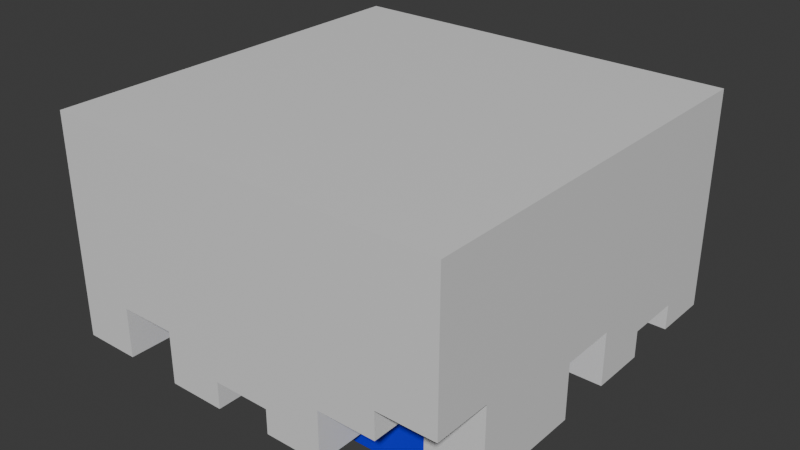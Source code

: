 # Source: Square_platform.blend  (saved by Blender 5.0.119; exported with 4.5.12 LTS)
import bpy
from mathutils import Matrix  # noqa: F401  (used for matrix-valued properties, if any)

bpy.ops.wm.read_factory_settings(use_empty=True)
scene = bpy.context.scene
scene.name = 'Scene'

# ---- materials (node trees are filled in below, after node groups)
mat_surface = bpy.data.materials.new('Surface')
mat_surface.alpha_threshold = 0.0
mat_surface.use_backface_culling_lightprobe_volume = False
mat_surface.roughness = 0.5
mat_surface.line_color = (0.0, 0.0, 0.0, 1.0)
mat_core = bpy.data.materials.new('Core')

# ---- material node trees
mat_surface.use_nodes = True; mat_surface.node_tree.nodes.clear()
_N = mat_surface.node_tree.nodes; _L = mat_surface.node_tree.links
n0 = _N.new('ShaderNodeOutputMaterial'); n0.name = 'Material Output'; n0.location = (200, 100)
n1 = _N.new('ShaderNodeBsdfPrincipled'); n1.name = 'Principled BSDF'; n1.location = (-200, 100)
_L.new(n1.outputs[0], n0.inputs[0])
n0.is_active_output = True
mat_core.use_nodes = True; mat_core.node_tree.nodes.clear()
_N = mat_core.node_tree.nodes; _L = mat_core.node_tree.links
n0 = _N.new('ShaderNodeBsdfPrincipled'); n0.name = 'Principled BSDF'; n0.location = (-200, 100)
n0.inputs[0].default_value = (0.0, 0.001538, 0.8, 1.0)
n1 = _N.new('ShaderNodeOutputMaterial'); n1.name = 'Material Output'; n1.location = (200, 100)
_L.new(n0.outputs[0], n1.inputs[0])
n1.is_active_output = True

# ---- world
world_world = bpy.data.worlds.new('World'); scene.world = world_world
world_world.use_nodes = True; world_world.node_tree.nodes.clear()
_N = world_world.node_tree.nodes; _L = world_world.node_tree.links
n0 = _N.new('ShaderNodeOutputWorld'); n0.name = 'World Output'; n0.location = (200, 100)
n1 = _N.new('ShaderNodeBackground'); n1.name = 'Background'; n1.location = (-200, 100)
n1.inputs[0].default_value = (0.05088, 0.05088, 0.05088, 1.0)
_L.new(n1.outputs[0], n0.inputs[0])
n0.is_active_output = True
world_world.color = (0.05088, 0.05088, 0.05088)
world_world.sun_shadow_jitter_overblur = 0.0

# ---- meshes
me_cube = bpy.data.meshes.new('Cube')
me_cube.from_pydata([(3.0, 3.0, 0.0), (3.0, -3.0, 0.0), (-3.0, 3.0, 0.0), (-3.0, -3.0, 0.0), (-2.143, 2.143, -3.604), (-2.143, -2.143, -3.604), (2.143, 2.143, -3.604), (2.143, -2.143, -3.604), (3.0, -3.0, -2.154), (-3.0, 2.143, -2.154), (-3.0, 1.286, -2.154), (-3.0, 0.4286, -2.154), (-3.0, -0.4286, -2.154), (-3.0, -1.286, -2.154), (-3.0, -2.143, -2.154), (2.143, 3.0, -2.154), (1.286, 3.0, -2.154), (0.4286, 3.0, -2.154), (-0.4286, 3.0, -2.154), (-1.286, 3.0, -2.154), (-2.143, 3.0, -2.154), (-2.143, -3.0, -2.154), (-1.286, -3.0, -2.154), (-0.4286, -3.0, -2.154), (0.4286, -3.0, -2.154), (1.286, -3.0, -2.154), (2.143, -3.0, -2.154), (3.0, -2.143, -2.154), (3.0, -1.286, -2.154), (3.0, -0.4286, -2.154), (3.0, 0.4286, -2.154), (3.0, 1.286, -2.154), (3.0, 2.143, -2.154), (-2.143, 2.143, -2.154), (-2.143, 1.286, -2.154), (-2.143, 0.4286, -2.154), (-2.143, -0.4286, -2.154), (-2.143, -1.286, -2.154), (-2.143, -2.143, -2.154), (-1.286, 2.143, -2.154), (-1.286, -2.143, -2.154), (-0.4286, 2.143, -2.154), (-0.4286, -2.143, -2.154), (0.4286, 2.143, -2.154), (0.4286, -2.143, -2.154), (1.286, 2.143, -2.154), (1.286, -2.143, -2.154), (2.143, 2.143, -2.154), (2.143, 1.286, -2.154), (2.143, 0.4286, -2.154), (2.143, -0.4286, -2.154), (2.143, -1.286, -2.154), (2.143, -2.143, -2.154), (2.143, -2.143, -2.149), (3.0, -2.143, -2.149), (3.0, -3.0, -2.149), (2.143, -3.0, -2.149), (-3.0, -2.143, -3.305), (-2.143, -2.143, -3.305), (-2.143, -3.0, -3.305), (-3.0, -3.0, -3.305), (-2.143, -2.143, -2.552), (-1.286, -2.143, -2.552), (-1.286, -3.0, -2.552), (-2.143, -3.0, -2.552), (-1.286, -2.143, -3.341), (-0.4286, -2.143, -3.341), (-0.4286, -3.0, -3.341), (-1.286, -3.0, -3.341), (-0.4286, -2.143, -2.938), (0.4286, -2.143, -2.938), (0.4286, -3.0, -2.938), (-0.4286, -3.0, -2.938), (0.4286, -2.143, -3.305), (1.286, -2.143, -3.305), (1.286, -3.0, -3.305), (0.4286, -3.0, -3.305), (1.286, -2.143, -2.552), (2.143, -2.143, -2.552), (2.143, -3.0, -2.552), (1.286, -3.0, -2.552), (-3.0, 3.0, -2.552), (-2.143, 3.0, -2.552), (-2.143, 2.143, -2.552), (-3.0, 2.143, -2.552), (-3.0, 2.143, -2.843), (-2.143, 2.143, -2.843), (-2.143, 1.286, -2.843), (-3.0, 1.286, -2.843), (-3.0, 1.286, -2.372), (-2.143, 1.286, -2.372), (-2.143, 0.4286, -2.372), (-3.0, 0.4286, -2.372), (-3.0, 0.4286, -3.285), (-2.143, 0.4286, -3.285), (-2.143, -0.4286, -3.285), (-3.0, -0.4286, -3.285), (-3.0, -0.4286, -2.938), (-2.143, -0.4286, -2.938), (-2.143, -1.286, -2.938), (-3.0, -1.286, -2.938), (-3.0, -1.286, -2.496), (-2.143, -1.286, -2.496), (-2.143, -2.143, -2.496), (-3.0, -2.143, -2.496), (-2.143, 3.0, -2.149), (-1.286, 3.0, -2.149), (-1.286, 2.143, -2.149), (-2.143, 2.143, -2.149), (-1.286, 3.0, -3.305), (-0.4286, 3.0, -3.305), (-0.4286, 2.143, -3.305), (-1.286, 2.143, -3.305), (-0.4286, 3.0, -2.496), (0.4286, 3.0, -2.496), (0.4286, 2.143, -2.496), (-0.4286, 2.143, -2.496), (0.4286, 3.0, -3.341), (1.286, 3.0, -3.341), (1.286, 2.143, -3.341), (0.4286, 2.143, -3.341), (1.286, 3.0, -2.899), (2.143, 3.0, -2.899), (2.143, 2.143, -2.899), (1.286, 2.143, -2.899), (2.143, 3.0, -3.285), (3.0, 3.0, -3.285), (3.0, 2.143, -3.285), (2.143, 2.143, -3.285), (2.143, 2.143, -2.899), (3.0, 2.143, -2.899), (3.0, 1.286, -2.899), (2.143, 1.286, -2.899), (2.143, 1.286, -3.305), (3.0, 1.286, -3.305), (3.0, 0.4286, -3.305), (2.143, 0.4286, -3.305), (2.143, 0.4286, -2.496), (3.0, 0.4286, -2.496), (3.0, -0.4286, -2.496), (2.143, -0.4286, -2.496), (2.143, -0.4286, -3.341), (3.0, -0.4286, -3.341), (3.0, -1.286, -3.341), (2.143, -1.286, -3.341), (2.143, -1.286, -3.285), (3.0, -1.286, -3.285), (3.0, -2.143, -3.285), (2.143, -2.143, -3.285)], [], [(0, 2, 3, 1), (5, 7, 52, 46, 44, 42, 40, 38), (4, 33, 39, 41, 43, 45, 47, 6), (4, 5, 38, 37, 36, 35, 34, 33), (5, 4, 6, 7), (6, 47, 48, 49, 50, 51, 52, 7), (53, 54, 55, 56), (27, 54, 53, 52), (8, 55, 54, 27), (26, 56, 55, 8), (52, 53, 56, 26), (57, 58, 59, 60), (38, 58, 57, 14), (21, 59, 58, 38), (61, 62, 63, 64), (40, 62, 61, 38), (22, 63, 62, 40), (38, 61, 64, 21), (65, 66, 67, 68), (42, 66, 65, 40), (23, 67, 66, 42), (40, 65, 68, 22), (69, 70, 71, 72), (44, 70, 69, 42), (24, 71, 70, 44), (42, 69, 72, 23), (73, 74, 75, 76), (46, 74, 73, 44), (25, 75, 74, 46), (3, 60, 59, 21, 64, 63, 22, 68, 67, 23, 72, 71, 24, 76, 75, 25, 80, 79, 26, 8, 1), (44, 73, 76, 24), (77, 78, 79, 80), (52, 78, 77, 46), (26, 79, 78, 52), (46, 77, 80, 25), (81, 82, 83, 84), (33, 83, 82, 20), (9, 84, 83, 33), (85, 86, 87, 88), (33, 86, 85, 9), (34, 87, 86, 33), (10, 88, 87, 34), (89, 90, 91, 92), (34, 90, 89, 10), (35, 91, 90, 34), (11, 92, 91, 35), (93, 94, 95, 96), (35, 94, 93, 11), (36, 95, 94, 35), (12, 96, 95, 36), (97, 98, 99, 100), (36, 98, 97, 12), (37, 99, 98, 36), (13, 100, 99, 37), (101, 102, 103, 104), (37, 102, 101, 13), (38, 103, 102, 37), (14, 104, 103, 38), (2, 81, 84, 9, 85, 88, 10, 89, 92, 11, 93, 96, 12, 97, 100, 13, 101, 104, 14, 57, 60, 3), (105, 106, 107, 108), (19, 106, 105, 20), (39, 107, 106, 19), (33, 108, 107, 39), (20, 105, 108, 33), (109, 110, 111, 112), (2, 0, 126, 125, 15, 122, 121, 16, 118, 117, 17, 114, 113, 18, 110, 109, 19, 20, 82, 81), (41, 111, 110, 18), (39, 112, 111, 41), (19, 109, 112, 39), (113, 114, 115, 116), (43, 115, 114, 17), (41, 116, 115, 43), (18, 113, 116, 41), (117, 118, 119, 120), (45, 119, 118, 16), (43, 120, 119, 45), (17, 117, 120, 43), (121, 122, 123, 124), (47, 123, 122, 15), (45, 124, 123, 47), (16, 121, 124, 45), (125, 126, 127, 128), (47, 128, 127, 32), (15, 125, 128, 47), (129, 130, 131, 132), (32, 130, 129, 47), (48, 132, 131, 31), (47, 129, 132, 48), (133, 134, 135, 136), (31, 134, 133, 48), (0, 1, 8, 27, 147, 146, 28, 143, 142, 29, 139, 138, 30, 135, 134, 31, 131, 130, 32, 127, 126), (49, 136, 135, 30), (48, 133, 136, 49), (137, 138, 139, 140), (30, 138, 137, 49), (50, 140, 139, 29), (49, 137, 140, 50), (141, 142, 143, 144), (29, 142, 141, 50), (51, 144, 143, 28), (50, 141, 144, 51), (145, 146, 147, 148), (28, 146, 145, 51), (52, 148, 147, 27), (51, 145, 148, 52)])
me_cube.polygons.foreach_set('material_index', [0, 1, 1, 1, 1, 1, 0, 0, 0, 0, 0, 0, 0, 0, 0, 0, 0, 0, 0, 0, 0, 0, 0, 0, 0, 0, 0, 0, 0, 0, 0, 0, 0, 0, 0, 0, 0, 0, 0, 0, 0, 0, 0, 0, 0, 0, 0, 0, 0, 0, 0, 0, 0, 0, 0, 0, 0, 0, 0, 0, 0, 0, 0, 0, 0, 0, 0, 0, 0, 0, 0, 0, 0, 0, 0, 0, 0, 0, 0, 0, 0, 0, 0, 0, 0, 0, 0, 0, 0, 0, 0, 0, 0, 0, 0, 0, 0, 0, 0, 0, 0, 0, 0, 0, 0])
_uv = me_cube.uv_layers.new(name='UVMap')
_uv.uv.foreach_set('vector', [0.3953, 2.985e-08, 0.3953, 0.3953, 1.571e-09, 0.3953, 3.142e-08, 2.372e-15, 0.8496, 0.3953, 0.8496, 0.6777, 0.754, 0.6777, 0.754, 0.6213, 0.754, 0.5648, 0.754, 0.5083, 0.754, 0.4518, 0.754, 0.3953, 0.754, 0.6777, 0.6584, 0.6777, 0.6584, 0.6213, 0.6584, 0.5648, 0.6584, 0.5083, 0.6584, 0.4518, 0.6584, 0.3953, 0.754, 0.3953, 0.9451, 0.3953, 0.9451, 0.6777, 0.8496, 0.6777, 0.8496, 0.6213, 0.8496, 0.5648, 0.8496, 0.5083, 0.8496, 0.4518, 0.8496, 0.3953, 0.6155, -6.587e-10, 0.8979, 2.066e-08, 0.8979, 0.2824, 0.6155, 0.2824, 0.8496, 0.9601, 0.754, 0.9601, 0.754, 0.9036, 0.754, 0.8472, 0.754, 0.7907, 0.754, 0.7342, 0.754, 0.6777, 0.8496, 0.6777, 0.9625, 0.7342, 0.9625, 0.7907, 0.906, 0.7907, 0.906, 0.7342, 0.6158, 0.3953, 0.6155, 0.3953, 0.6155, 0.3389, 0.6158, 0.3389, 0.7417, 0.7907, 0.7414, 0.7907, 0.7414, 0.7342, 0.7417, 0.7342, 0.742, 0.7907, 0.7417, 0.7907, 0.7417, 0.7342, 0.742, 0.7342, 0.7149, 0.7907, 0.7146, 0.7907, 0.7146, 0.7342, 0.7149, 0.7342, 0.9625, 0.7907, 0.9625, 0.8472, 0.906, 0.8472, 0.906, 0.7907, 0.5648, 0.7907, 0.5648, 0.8665, 0.5083, 0.8665, 0.5083, 0.7907, 0.6213, 0.7907, 0.6213, 0.8665, 0.5648, 0.8665, 0.5648, 0.7907, 0.3953, 0.8689, 0.3953, 0.9254, 0.3389, 0.9254, 0.3389, 0.8689, 0.6213, 0.7907, 0.6475, 0.7907, 0.6475, 0.8472, 0.6213, 0.8472, 0.6213, 0.9036, 0.6475, 0.9036, 0.6475, 0.9601, 0.6213, 0.9601, 0.6213, 0.8472, 0.6475, 0.8472, 0.6475, 0.9036, 0.6213, 0.9036, 0.9625, 0.8472, 0.9625, 0.9036, 0.906, 0.9036, 0.906, 0.8472, 0.3389, 0.7907, 0.3389, 0.8689, 0.2824, 0.8689, 0.2824, 0.7907, 0.7146, 0.7342, 0.7146, 0.8125, 0.6581, 0.8125, 0.6581, 0.7342, 0.05648, 0.7907, 0.05648, 0.8689, 0.0, 0.8689, 0.0, 0.7907, 0.2259, 1.0, 0.1694, 1.0, 0.1694, 0.9435, 0.2259, 0.9435, 0.9451, 0.6213, 0.9969, 0.6213, 0.9969, 0.6777, 0.9451, 0.6777, 0.3953, 0.8689, 0.447, 0.8689, 0.447, 0.9254, 0.3953, 0.9254, 0.9451, 0.3953, 0.9969, 0.3953, 0.9969, 0.4518, 0.9451, 0.4518, 0.113, 1.0, 0.05648, 1.0, 0.05648, 0.9435, 0.113, 0.9435, 0.5648, 0.8665, 0.5648, 0.9424, 0.5083, 0.9424, 0.5083, 0.8665, 0.7146, 0.8125, 0.7146, 0.8883, 0.6581, 0.8883, 0.6581, 0.8125, 0.3953, -1.571e-09, 0.6131, 1.487e-08, 0.6131, 0.05648, 0.5373, 0.05648, 0.5635, 0.05648, 0.5635, 0.113, 0.5373, 0.113, 0.6155, 0.113, 0.6155, 0.1694, 0.5373, 0.1694, 0.589, 0.1694, 0.589, 0.2259, 0.5373, 0.2259, 0.6131, 0.2259, 0.6131, 0.2824, 0.5373, 0.2824, 0.5635, 0.2824, 0.5635, 0.3389, 0.5373, 0.3389, 0.5373, 0.3953, 0.3953, 0.3953, 0.8905, 0.2824, 0.8905, 0.3582, 0.834, 0.3582, 0.834, 0.2824, 0.947, 0.3389, 0.947, 0.3953, 0.8905, 0.3953, 0.8905, 0.3389, 0.7149, 0.7907, 0.7411, 0.7907, 0.7411, 0.8472, 0.7149, 0.8472, 0.7149, 0.7342, 0.7411, 0.7342, 0.7411, 0.7907, 0.7149, 0.7907, 0.9544, 0.05648, 0.9806, 0.05648, 0.9806, 0.113, 0.9544, 0.113, 0.9625, 0.9053, 0.9625, 0.9618, 0.906, 0.9618, 0.906, 0.9053, 0.6584, 0.6777, 0.6846, 0.6777, 0.6846, 0.7342, 0.6584, 0.7342, 0.9544, 0.113, 0.9806, 0.113, 0.9806, 0.1694, 0.9544, 0.1694, 0.7146, 0.8883, 0.7146, 0.9448, 0.6581, 0.9448, 0.6581, 0.8883, 0.7886, 0.3389, 0.834, 0.3389, 0.834, 0.3953, 0.7886, 0.3953, 0.7886, 0.2824, 0.834, 0.2824, 0.834, 0.3389, 0.7886, 0.3389, 0.9544, -6.494e-09, 0.9998, -3.066e-09, 0.9998, 0.05648, 0.9544, 0.05648, 0.3953, 0.9254, 0.3953, 0.9819, 0.3389, 0.9819, 0.3389, 0.9254, 0.7371, 0.8472, 0.7515, 0.8472, 0.7515, 0.9036, 0.7371, 0.9036, 0.7371, 0.9036, 0.7515, 0.9036, 0.7515, 0.9601, 0.7371, 0.9601, 0.9769, 0.1694, 0.9913, 0.1694, 0.9913, 0.2259, 0.9769, 0.2259, 0.5648, 0.9424, 0.5648, 0.9989, 0.5083, 0.9989, 0.5083, 0.9424, 0.05648, 0.8689, 0.05648, 0.9435, 0.0, 0.9435, 0.0, 0.8689, 0.3389, 0.8689, 0.3389, 0.9435, 0.2824, 0.9435, 0.2824, 0.8689, 0.113, 0.8689, 0.113, 0.9435, 0.05648, 0.9435, 0.05648, 0.8689, 0.906, 0.9053, 0.906, 0.9618, 0.8496, 0.9618, 0.8496, 0.9053, 0.9451, 0.4518, 0.9969, 0.4518, 0.9969, 0.5083, 0.9451, 0.5083, 0.9451, 0.5083, 0.9969, 0.5083, 0.9969, 0.5648, 0.9451, 0.5648, 0.9451, 0.5648, 0.9969, 0.5648, 0.9969, 0.6213, 0.9451, 0.6213, 0.9544, 0.05648, 0.9544, 0.113, 0.8979, 0.113, 0.8979, 0.05648, 0.9544, 0.1694, 0.9769, 0.1694, 0.9769, 0.2259, 0.9544, 0.2259, 0.7146, 0.9036, 0.7371, 0.9036, 0.7371, 0.9601, 0.7146, 0.9601, 0.7146, 0.8472, 0.7371, 0.8472, 0.7371, 0.9036, 0.7146, 0.9036, 0.4403, 0.3953, 0.6085, 0.3953, 0.6085, 0.4518, 0.5822, 0.4518, 0.6277, 0.4518, 0.6277, 0.5083, 0.5822, 0.5083, 0.5966, 0.5083, 0.5966, 0.5648, 0.5822, 0.5648, 0.6568, 0.5648, 0.6568, 0.6213, 0.5822, 0.6213, 0.634, 0.6213, 0.634, 0.6777, 0.5822, 0.6777, 0.6048, 0.6777, 0.6048, 0.7342, 0.5822, 0.7342, 0.6581, 0.7342, 0.6581, 0.7907, 0.4403, 0.7907, 0.9544, 0.113, 0.9544, 0.1694, 0.8979, 0.1694, 0.8979, 0.113, 0.7414, 0.7907, 0.7411, 0.7907, 0.7411, 0.7342, 0.7414, 0.7342, 0.4518, 0.791, 0.4518, 0.7907, 0.5083, 0.7907, 0.5083, 0.791, 0.6584, 0.6777, 0.6581, 0.6777, 0.6581, 0.6213, 0.6584, 0.6213, 0.6584, 0.7342, 0.6581, 0.7342, 0.6581, 0.6777, 0.6584, 0.6777, 0.1694, 1.0, 0.113, 1.0, 0.113, 0.9435, 0.1694, 0.9435, -6.062e-10, 0.7907, 2.924e-08, 0.3953, 0.2165, 0.3953, 0.2165, 0.4518, 0.1419, 0.4518, 0.191, 0.4518, 0.191, 0.5083, 0.1419, 0.5083, 0.2202, 0.5083, 0.2202, 0.5648, 0.1419, 0.5648, 0.1645, 0.5648, 0.1645, 0.6213, 0.1419, 0.6213, 0.2178, 0.6213, 0.2178, 0.6777, 0.1419, 0.6777, 0.1419, 0.7342, 0.1682, 0.7342, 0.1682, 0.7907, 0.906, 0.6777, 0.906, 0.7536, 0.8496, 0.7536, 0.8496, 0.6777, 0.6213, 0.8665, 0.6213, 0.9424, 0.5648, 0.9424, 0.5648, 0.8665, 0.5083, 0.791, 0.5083, 0.8668, 0.4518, 0.8668, 0.4518, 0.791, 0.2824, 1.0, 0.2259, 1.0, 0.2259, 0.9435, 0.2824, 0.9435, 0.9625, 0.6777, 0.9851, 0.6777, 0.9851, 0.7342, 0.9625, 0.7342, 0.9544, 0.2259, 0.9769, 0.2259, 0.9769, 0.2824, 0.9544, 0.2824, 0.9625, 0.7342, 0.9851, 0.7342, 0.9851, 0.7907, 0.9625, 0.7907, 0.6213, 0.9424, 0.6213, 0.9989, 0.5648, 0.9989, 0.5648, 0.9424, 0.113, 0.7907, 0.113, 0.8689, 0.05648, 0.8689, 0.05648, 0.7907, 0.3953, 0.7907, 0.3953, 0.8689, 0.3389, 0.8689, 0.3389, 0.7907, 0.1694, 0.7907, 0.1694, 0.8689, 0.113, 0.8689, 0.113, 0.7907, 0.947, 0.2824, 0.947, 0.3389, 0.8905, 0.3389, 0.8905, 0.2824, 0.6904, 0.3389, 0.7395, 0.3389, 0.7395, 0.3953, 0.6904, 0.3953, 0.6904, 0.2824, 0.7395, 0.2824, 0.7395, 0.3389, 0.6904, 0.3389, 0.947, 0.2824, 0.9961, 0.2824, 0.9961, 0.3389, 0.947, 0.3389, 0.5083, 0.9427, 0.5083, 0.9992, 0.4518, 0.9992, 0.4518, 0.9427, 0.1694, 0.8689, 0.1694, 0.9435, 0.113, 0.9435, 0.113, 0.8689, 0.2259, 0.8689, 0.2259, 0.9435, 0.1694, 0.9435, 0.1694, 0.8689, 0.9544, 0.1694, 0.9544, 0.2259, 0.8979, 0.2259, 0.8979, 0.1694, 0.7395, 0.2824, 0.7886, 0.2824, 0.7886, 0.3389, 0.7395, 0.3389, 0.947, 0.3389, 0.9961, 0.3389, 0.9961, 0.3953, 0.947, 0.3953, 0.7395, 0.3389, 0.7886, 0.3389, 0.7886, 0.3953, 0.7395, 0.3953, 0.9625, 0.6777, 0.9625, 0.7342, 0.906, 0.7342, 0.906, 0.6777, 0.906, 0.7536, 0.906, 0.8294, 0.8496, 0.8294, 0.8496, 0.7536, 0.2202, 0.7907, 0.2202, 0.3953, 0.3621, 0.3953, 0.3621, 0.4518, 0.4367, 0.4518, 0.4367, 0.5083, 0.3621, 0.5083, 0.4403, 0.5083, 0.4403, 0.5648, 0.3621, 0.5648, 0.3846, 0.5648, 0.3846, 0.6213, 0.3621, 0.6213, 0.4379, 0.6213, 0.4379, 0.6777, 0.3621, 0.6777, 0.4112, 0.6777, 0.4112, 0.7342, 0.3621, 0.7342, 0.4367, 0.7342, 0.4367, 0.7907, 0.906, 0.8294, 0.906, 0.9053, 0.8496, 0.9053, 0.8496, 0.8294, 0.5083, 0.8668, 0.5083, 0.9427, 0.4518, 0.9427, 0.4518, 0.8668, 0.4518, 0.9427, 0.4518, 0.9992, 0.3953, 0.9992, 0.3953, 0.9427, 0.9625, 0.7907, 0.9851, 0.7907, 0.9851, 0.8472, 0.9625, 0.8472, 0.9625, 0.8472, 0.9851, 0.8472, 0.9851, 0.9036, 0.9625, 0.9036, 0.9625, 0.9036, 0.9851, 0.9036, 0.9851, 0.9601, 0.9625, 0.9601, 0.05648, 0.9435, 0.05648, 1.0, 3.05e-09, 1.0, 7.314e-09, 0.9435, 0.2259, 0.7907, 0.2259, 0.8689, 0.1694, 0.8689, 0.1694, 0.7907, 0.2824, 0.7907, 0.2824, 0.8689, 0.2259, 0.8689, 0.2259, 0.7907, 0.4518, 0.7907, 0.4518, 0.8689, 0.3953, 0.8689, 0.3953, 0.7907, 0.9544, 2.493e-08, 0.9544, 0.05648, 0.8979, 0.05648, 0.8979, 2.066e-08, 0.2824, 0.8689, 0.2824, 0.9435, 0.2259, 0.9435, 0.2259, 0.8689, 0.6158, 0.3389, 0.6904, 0.3389, 0.6904, 0.3953, 0.6158, 0.3953, 0.6158, 0.2824, 0.6904, 0.2824, 0.6904, 0.3389, 0.6158, 0.3389])
me_cube.materials.append(mat_surface)
me_cube.materials.append(mat_core)
me_cube.use_mirror_vertex_groups = False
me_cube.update()

# ---- objects
ob_cube = bpy.data.objects.new('Cube', me_cube)

# ---- transforms, parenting, visibility, modifiers, constraints
ob_cube.location = (0.0, 0.0, 0.0)
ob_cube.lock_rotations_4d = False
ob_cube.empty_display_type = 'ARROWS'
ob_cube.lineart.crease_threshold = 0.0

# ---- collection membership
scene.collection.objects.link(ob_cube)

# ---- scene / render settings (as saved in the file)
scene.frame_start = 1; scene.frame_end = 250; scene.frame_set(1)
scene.render.engine = 'BLENDER_EEVEE_NEXT'
scene.render.bake_bias = 0.0
scene.render.bake_samples = 0
scene.cycles.sampling_pattern = 'TABULATED_SOBOL'
scene.eevee.use_volume_custom_range = False
bpy.context.view_layer.update()

# ---- added for rendering (the .blend has no active camera and no usable light): camera, sun
cam_auto = bpy.data.cameras.new('AutoCamera')
cam_auto.lens = 50.0
cam_auto.sensor_width = 36.0
cam_auto.clip_end = 1000.0
ob_auto_camera = bpy.data.objects.new('AutoCamera', cam_auto)
scene.collection.objects.link(ob_auto_camera)
ob_auto_camera.location = (8.52971, -10.2357, 5.0216)
ob_auto_camera.rotation_euler = (1.09748, -7.21219e-08, 0.694738)
scene.camera = ob_auto_camera
light_auto_sun = bpy.data.lights.new('AutoSun', 'SUN')
light_auto_sun.energy = 3.0
light_auto_sun.angle = 0.0523599
ob_auto_sun = bpy.data.objects.new('AutoSun', light_auto_sun)
scene.collection.objects.link(ob_auto_sun)
ob_auto_sun.rotation_euler = (0.872665, 0.174533, 0.523599)
bpy.context.view_layer.update()
